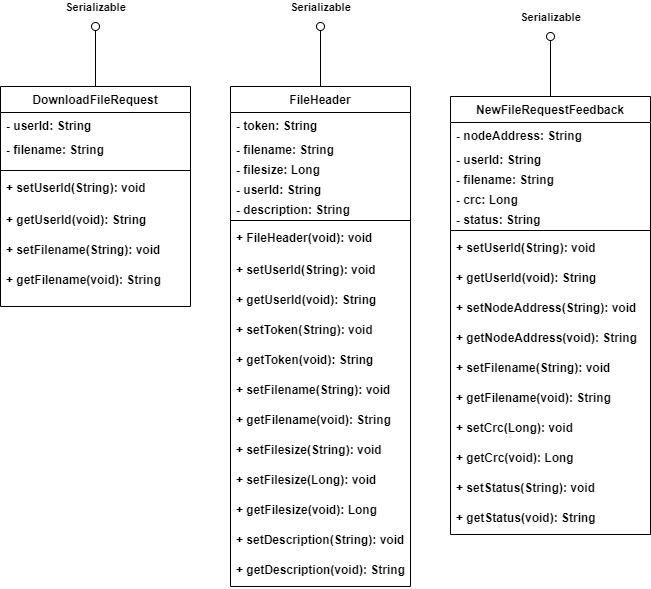

The diagram above was exported from draw.io. Its source (the exported page's mxGraphModel, read from the mxfile embedded in the PNG):
<mxGraphModel dx="1422" dy="832" grid="1" gridSize="10" guides="1" tooltips="1" connect="1" arrows="1" fold="1" page="1" pageScale="1" pageWidth="827" pageHeight="1169" math="0" shadow="0">
  <root>
    <mxCell id="WIyWlLk6GJQsqaUBKTNV-0" />
    <mxCell id="WIyWlLk6GJQsqaUBKTNV-1" parent="WIyWlLk6GJQsqaUBKTNV-0" />
    <mxCell id="LAdZjZObFxrwDexfej0z-4" value="DownloadFileRequest" style="swimlane;fontStyle=1;align=center;verticalAlign=top;childLayout=stackLayout;horizontal=1;startSize=26;horizontalStack=0;resizeParent=1;resizeParentMax=0;resizeLast=0;collapsible=1;marginBottom=0;" parent="WIyWlLk6GJQsqaUBKTNV-1" vertex="1">
      <mxGeometry x="40" y="110" width="190" height="220" as="geometry">
        <mxRectangle x="100" y="140" width="140" height="26" as="alternateBounds" />
      </mxGeometry>
    </mxCell>
    <mxCell id="LAdZjZObFxrwDexfej0z-5" value="- userId: String" style="text;strokeColor=none;fillColor=none;align=left;verticalAlign=top;spacingLeft=4;spacingRight=4;overflow=hidden;rotatable=0;points=[[0,0.5],[1,0.5]];portConstraint=eastwest;fontStyle=1" parent="LAdZjZObFxrwDexfej0z-4" vertex="1">
      <mxGeometry y="26" width="190" height="24" as="geometry" />
    </mxCell>
    <mxCell id="LAdZjZObFxrwDexfej0z-177" value="- filename: String" style="text;strokeColor=none;fillColor=none;align=left;verticalAlign=top;spacingLeft=4;spacingRight=4;overflow=hidden;rotatable=0;points=[[0,0.5],[1,0.5]];portConstraint=eastwest;fontStyle=1" parent="LAdZjZObFxrwDexfej0z-4" vertex="1">
      <mxGeometry y="50" width="190" height="30" as="geometry" />
    </mxCell>
    <mxCell id="LAdZjZObFxrwDexfej0z-6" value="" style="line;strokeWidth=1;fillColor=none;align=left;verticalAlign=middle;spacingTop=-1;spacingLeft=3;spacingRight=3;rotatable=0;labelPosition=right;points=[];portConstraint=eastwest;fontStyle=1" parent="LAdZjZObFxrwDexfej0z-4" vertex="1">
      <mxGeometry y="80" width="190" height="8" as="geometry" />
    </mxCell>
    <mxCell id="LAdZjZObFxrwDexfej0z-7" value="+ setUserId(String): void" style="text;strokeColor=none;fillColor=none;align=left;verticalAlign=top;spacingLeft=4;spacingRight=4;overflow=hidden;rotatable=0;points=[[0,0.5],[1,0.5]];portConstraint=eastwest;fontStyle=1" parent="LAdZjZObFxrwDexfej0z-4" vertex="1">
      <mxGeometry y="88" width="190" height="32" as="geometry" />
    </mxCell>
    <mxCell id="LAdZjZObFxrwDexfej0z-178" value="+ getUserId(void): String" style="text;strokeColor=none;fillColor=none;align=left;verticalAlign=top;spacingLeft=4;spacingRight=4;overflow=hidden;rotatable=0;points=[[0,0.5],[1,0.5]];portConstraint=eastwest;fontStyle=1" parent="LAdZjZObFxrwDexfej0z-4" vertex="1">
      <mxGeometry y="120" width="190" height="30" as="geometry" />
    </mxCell>
    <mxCell id="LAdZjZObFxrwDexfej0z-14" value="+ setFilename(String): void" style="text;strokeColor=none;fillColor=none;align=left;verticalAlign=top;spacingLeft=4;spacingRight=4;overflow=hidden;rotatable=0;points=[[0,0.5],[1,0.5]];portConstraint=eastwest;fontStyle=1" parent="LAdZjZObFxrwDexfej0z-4" vertex="1">
      <mxGeometry y="150" width="190" height="30" as="geometry" />
    </mxCell>
    <mxCell id="LAdZjZObFxrwDexfej0z-15" value="+ getFilename(void): String" style="text;strokeColor=none;fillColor=none;align=left;verticalAlign=top;spacingLeft=4;spacingRight=4;overflow=hidden;rotatable=0;points=[[0,0.5],[1,0.5]];portConstraint=eastwest;fontStyle=1" parent="LAdZjZObFxrwDexfej0z-4" vertex="1">
      <mxGeometry y="180" width="190" height="40" as="geometry" />
    </mxCell>
    <mxCell id="LAdZjZObFxrwDexfej0z-21" value="Serializable" style="html=1;verticalAlign=bottom;labelBackgroundColor=none;startArrow=oval;startFill=0;startSize=8;endArrow=none;entryX=0.5;entryY=0;entryDx=0;entryDy=0;fontStyle=1" parent="WIyWlLk6GJQsqaUBKTNV-1" target="LAdZjZObFxrwDexfej0z-4" edge="1">
      <mxGeometry x="-1" y="-10" relative="1" as="geometry">
        <mxPoint x="135" y="50" as="sourcePoint" />
        <mxPoint x="320" y="30" as="targetPoint" />
        <mxPoint x="10" y="-10" as="offset" />
      </mxGeometry>
    </mxCell>
    <mxCell id="LAdZjZObFxrwDexfej0z-179" value="FileHeader" style="swimlane;fontStyle=1;align=center;verticalAlign=top;childLayout=stackLayout;horizontal=1;startSize=26;horizontalStack=0;resizeParent=1;resizeParentMax=0;resizeLast=0;collapsible=1;marginBottom=0;" parent="WIyWlLk6GJQsqaUBKTNV-1" vertex="1">
      <mxGeometry x="270" y="110" width="180" height="500" as="geometry">
        <mxRectangle x="100" y="140" width="140" height="26" as="alternateBounds" />
      </mxGeometry>
    </mxCell>
    <mxCell id="LAdZjZObFxrwDexfej0z-180" value="- token: String" style="text;strokeColor=none;fillColor=none;align=left;verticalAlign=top;spacingLeft=4;spacingRight=4;overflow=hidden;rotatable=0;points=[[0,0.5],[1,0.5]];portConstraint=eastwest;fontStyle=1" parent="LAdZjZObFxrwDexfej0z-179" vertex="1">
      <mxGeometry y="26" width="180" height="24" as="geometry" />
    </mxCell>
    <mxCell id="LAdZjZObFxrwDexfej0z-181" value="- filename: String" style="text;strokeColor=none;fillColor=none;align=left;verticalAlign=top;spacingLeft=4;spacingRight=4;overflow=hidden;rotatable=0;points=[[0,0.5],[1,0.5]];portConstraint=eastwest;fontStyle=1" parent="LAdZjZObFxrwDexfej0z-179" vertex="1">
      <mxGeometry y="50" width="180" height="20" as="geometry" />
    </mxCell>
    <mxCell id="LAdZjZObFxrwDexfej0z-188" value="- filesize: Long" style="text;strokeColor=none;fillColor=none;align=left;verticalAlign=top;spacingLeft=4;spacingRight=4;overflow=hidden;rotatable=0;points=[[0,0.5],[1,0.5]];portConstraint=eastwest;fontStyle=1" parent="LAdZjZObFxrwDexfej0z-179" vertex="1">
      <mxGeometry y="70" width="180" height="20" as="geometry" />
    </mxCell>
    <mxCell id="LAdZjZObFxrwDexfej0z-189" value="- userId: String" style="text;strokeColor=none;fillColor=none;align=left;verticalAlign=top;spacingLeft=4;spacingRight=4;overflow=hidden;rotatable=0;points=[[0,0.5],[1,0.5]];portConstraint=eastwest;fontStyle=1" parent="LAdZjZObFxrwDexfej0z-179" vertex="1">
      <mxGeometry y="90" width="180" height="20" as="geometry" />
    </mxCell>
    <mxCell id="LAdZjZObFxrwDexfej0z-190" value="- description: String" style="text;strokeColor=none;fillColor=none;align=left;verticalAlign=top;spacingLeft=4;spacingRight=4;overflow=hidden;rotatable=0;points=[[0,0.5],[1,0.5]];portConstraint=eastwest;fontStyle=1" parent="LAdZjZObFxrwDexfej0z-179" vertex="1">
      <mxGeometry y="110" width="180" height="20" as="geometry" />
    </mxCell>
    <mxCell id="LAdZjZObFxrwDexfej0z-182" value="" style="line;strokeWidth=1;fillColor=none;align=left;verticalAlign=middle;spacingTop=-1;spacingLeft=3;spacingRight=3;rotatable=0;labelPosition=right;points=[];portConstraint=eastwest;fontStyle=1" parent="LAdZjZObFxrwDexfej0z-179" vertex="1">
      <mxGeometry y="130" width="180" height="8" as="geometry" />
    </mxCell>
    <mxCell id="LAdZjZObFxrwDexfej0z-183" value="+ FileHeader(void): void" style="text;strokeColor=none;fillColor=none;align=left;verticalAlign=top;spacingLeft=4;spacingRight=4;overflow=hidden;rotatable=0;points=[[0,0.5],[1,0.5]];portConstraint=eastwest;fontStyle=1" parent="LAdZjZObFxrwDexfej0z-179" vertex="1">
      <mxGeometry y="138" width="180" height="32" as="geometry" />
    </mxCell>
    <mxCell id="LAdZjZObFxrwDexfej0z-184" value="+ setUserId(String): void" style="text;strokeColor=none;fillColor=none;align=left;verticalAlign=top;spacingLeft=4;spacingRight=4;overflow=hidden;rotatable=0;points=[[0,0.5],[1,0.5]];portConstraint=eastwest;fontStyle=1" parent="LAdZjZObFxrwDexfej0z-179" vertex="1">
      <mxGeometry y="170" width="180" height="30" as="geometry" />
    </mxCell>
    <mxCell id="LAdZjZObFxrwDexfej0z-185" value="+ getUserId(void): String" style="text;strokeColor=none;fillColor=none;align=left;verticalAlign=top;spacingLeft=4;spacingRight=4;overflow=hidden;rotatable=0;points=[[0,0.5],[1,0.5]];portConstraint=eastwest;fontStyle=1" parent="LAdZjZObFxrwDexfej0z-179" vertex="1">
      <mxGeometry y="200" width="180" height="30" as="geometry" />
    </mxCell>
    <mxCell id="LAdZjZObFxrwDexfej0z-186" value="+ setToken(String): void" style="text;strokeColor=none;fillColor=none;align=left;verticalAlign=top;spacingLeft=4;spacingRight=4;overflow=hidden;rotatable=0;points=[[0,0.5],[1,0.5]];portConstraint=eastwest;fontStyle=1" parent="LAdZjZObFxrwDexfej0z-179" vertex="1">
      <mxGeometry y="230" width="180" height="30" as="geometry" />
    </mxCell>
    <mxCell id="LAdZjZObFxrwDexfej0z-202" value="+ getToken(void): String" style="text;strokeColor=none;fillColor=none;align=left;verticalAlign=top;spacingLeft=4;spacingRight=4;overflow=hidden;rotatable=0;points=[[0,0.5],[1,0.5]];portConstraint=eastwest;fontStyle=1" parent="LAdZjZObFxrwDexfej0z-179" vertex="1">
      <mxGeometry y="260" width="180" height="30" as="geometry" />
    </mxCell>
    <mxCell id="LAdZjZObFxrwDexfej0z-203" value="+ setFilename(String): void" style="text;strokeColor=none;fillColor=none;align=left;verticalAlign=top;spacingLeft=4;spacingRight=4;overflow=hidden;rotatable=0;points=[[0,0.5],[1,0.5]];portConstraint=eastwest;fontStyle=1" parent="LAdZjZObFxrwDexfej0z-179" vertex="1">
      <mxGeometry y="290" width="180" height="30" as="geometry" />
    </mxCell>
    <mxCell id="LAdZjZObFxrwDexfej0z-217" value="+ getFilename(void): String" style="text;strokeColor=none;fillColor=none;align=left;verticalAlign=top;spacingLeft=4;spacingRight=4;overflow=hidden;rotatable=0;points=[[0,0.5],[1,0.5]];portConstraint=eastwest;fontStyle=1" parent="LAdZjZObFxrwDexfej0z-179" vertex="1">
      <mxGeometry y="320" width="180" height="30" as="geometry" />
    </mxCell>
    <mxCell id="LAdZjZObFxrwDexfej0z-218" value="+ setFilesize(String): void" style="text;strokeColor=none;fillColor=none;align=left;verticalAlign=top;spacingLeft=4;spacingRight=4;overflow=hidden;rotatable=0;points=[[0,0.5],[1,0.5]];portConstraint=eastwest;fontStyle=1" parent="LAdZjZObFxrwDexfej0z-179" vertex="1">
      <mxGeometry y="350" width="180" height="30" as="geometry" />
    </mxCell>
    <mxCell id="LAdZjZObFxrwDexfej0z-219" value="+ setFilesize(Long): void" style="text;strokeColor=none;fillColor=none;align=left;verticalAlign=top;spacingLeft=4;spacingRight=4;overflow=hidden;rotatable=0;points=[[0,0.5],[1,0.5]];portConstraint=eastwest;fontStyle=1" parent="LAdZjZObFxrwDexfej0z-179" vertex="1">
      <mxGeometry y="380" width="180" height="30" as="geometry" />
    </mxCell>
    <mxCell id="LAdZjZObFxrwDexfej0z-220" value="+ getFilesize(void): Long" style="text;strokeColor=none;fillColor=none;align=left;verticalAlign=top;spacingLeft=4;spacingRight=4;overflow=hidden;rotatable=0;points=[[0,0.5],[1,0.5]];portConstraint=eastwest;fontStyle=1" parent="LAdZjZObFxrwDexfej0z-179" vertex="1">
      <mxGeometry y="410" width="180" height="30" as="geometry" />
    </mxCell>
    <mxCell id="LAdZjZObFxrwDexfej0z-221" value="+ setDescription(String): void" style="text;strokeColor=none;fillColor=none;align=left;verticalAlign=top;spacingLeft=4;spacingRight=4;overflow=hidden;rotatable=0;points=[[0,0.5],[1,0.5]];portConstraint=eastwest;fontStyle=1" parent="LAdZjZObFxrwDexfej0z-179" vertex="1">
      <mxGeometry y="440" width="180" height="30" as="geometry" />
    </mxCell>
    <mxCell id="LAdZjZObFxrwDexfej0z-222" value="+ getDescription(void): String" style="text;strokeColor=none;fillColor=none;align=left;verticalAlign=top;spacingLeft=4;spacingRight=4;overflow=hidden;rotatable=0;points=[[0,0.5],[1,0.5]];portConstraint=eastwest;fontStyle=1" parent="LAdZjZObFxrwDexfej0z-179" vertex="1">
      <mxGeometry y="470" width="180" height="30" as="geometry" />
    </mxCell>
    <mxCell id="LAdZjZObFxrwDexfej0z-187" value="Serializable" style="html=1;verticalAlign=bottom;labelBackgroundColor=none;startArrow=oval;startFill=0;startSize=8;endArrow=none;entryX=0.5;entryY=0;entryDx=0;entryDy=0;fontStyle=1" parent="WIyWlLk6GJQsqaUBKTNV-1" target="LAdZjZObFxrwDexfej0z-179" edge="1">
      <mxGeometry x="-1" y="-10" relative="1" as="geometry">
        <mxPoint x="360" y="50" as="sourcePoint" />
        <mxPoint x="330" y="40" as="targetPoint" />
        <mxPoint x="10" y="-10" as="offset" />
      </mxGeometry>
    </mxCell>
    <mxCell id="LAdZjZObFxrwDexfej0z-223" value="NewFileRequestFeedback" style="swimlane;fontStyle=1;align=center;verticalAlign=top;childLayout=stackLayout;horizontal=1;startSize=26;horizontalStack=0;resizeParent=1;resizeParentMax=0;resizeLast=0;collapsible=1;marginBottom=0;" parent="WIyWlLk6GJQsqaUBKTNV-1" vertex="1">
      <mxGeometry x="490" y="120" width="200" height="438" as="geometry">
        <mxRectangle x="100" y="140" width="140" height="26" as="alternateBounds" />
      </mxGeometry>
    </mxCell>
    <mxCell id="LAdZjZObFxrwDexfej0z-224" value="- nodeAddress: String" style="text;strokeColor=none;fillColor=none;align=left;verticalAlign=top;spacingLeft=4;spacingRight=4;overflow=hidden;rotatable=0;points=[[0,0.5],[1,0.5]];portConstraint=eastwest;fontStyle=1" parent="LAdZjZObFxrwDexfej0z-223" vertex="1">
      <mxGeometry y="26" width="200" height="24" as="geometry" />
    </mxCell>
    <mxCell id="LAdZjZObFxrwDexfej0z-225" value="- userId: String" style="text;strokeColor=none;fillColor=none;align=left;verticalAlign=top;spacingLeft=4;spacingRight=4;overflow=hidden;rotatable=0;points=[[0,0.5],[1,0.5]];portConstraint=eastwest;fontStyle=1" parent="LAdZjZObFxrwDexfej0z-223" vertex="1">
      <mxGeometry y="50" width="200" height="20" as="geometry" />
    </mxCell>
    <mxCell id="LAdZjZObFxrwDexfej0z-226" value="- filename: String" style="text;strokeColor=none;fillColor=none;align=left;verticalAlign=top;spacingLeft=4;spacingRight=4;overflow=hidden;rotatable=0;points=[[0,0.5],[1,0.5]];portConstraint=eastwest;fontStyle=1" parent="LAdZjZObFxrwDexfej0z-223" vertex="1">
      <mxGeometry y="70" width="200" height="20" as="geometry" />
    </mxCell>
    <mxCell id="LAdZjZObFxrwDexfej0z-227" value="- crc: Long" style="text;strokeColor=none;fillColor=none;align=left;verticalAlign=top;spacingLeft=4;spacingRight=4;overflow=hidden;rotatable=0;points=[[0,0.5],[1,0.5]];portConstraint=eastwest;fontStyle=1" parent="LAdZjZObFxrwDexfej0z-223" vertex="1">
      <mxGeometry y="90" width="200" height="20" as="geometry" />
    </mxCell>
    <mxCell id="LAdZjZObFxrwDexfej0z-228" value="- status: String" style="text;strokeColor=none;fillColor=none;align=left;verticalAlign=top;spacingLeft=4;spacingRight=4;overflow=hidden;rotatable=0;points=[[0,0.5],[1,0.5]];portConstraint=eastwest;fontStyle=1" parent="LAdZjZObFxrwDexfej0z-223" vertex="1">
      <mxGeometry y="110" width="200" height="20" as="geometry" />
    </mxCell>
    <mxCell id="LAdZjZObFxrwDexfej0z-229" value="" style="line;strokeWidth=1;fillColor=none;align=left;verticalAlign=middle;spacingTop=-1;spacingLeft=3;spacingRight=3;rotatable=0;labelPosition=right;points=[];portConstraint=eastwest;fontStyle=1" parent="LAdZjZObFxrwDexfej0z-223" vertex="1">
      <mxGeometry y="130" width="200" height="8" as="geometry" />
    </mxCell>
    <mxCell id="LAdZjZObFxrwDexfej0z-231" value="+ setUserId(String): void" style="text;strokeColor=none;fillColor=none;align=left;verticalAlign=top;spacingLeft=4;spacingRight=4;overflow=hidden;rotatable=0;points=[[0,0.5],[1,0.5]];portConstraint=eastwest;fontStyle=1" parent="LAdZjZObFxrwDexfej0z-223" vertex="1">
      <mxGeometry y="138" width="200" height="30" as="geometry" />
    </mxCell>
    <mxCell id="LAdZjZObFxrwDexfej0z-232" value="+ getUserId(void): String" style="text;strokeColor=none;fillColor=none;align=left;verticalAlign=top;spacingLeft=4;spacingRight=4;overflow=hidden;rotatable=0;points=[[0,0.5],[1,0.5]];portConstraint=eastwest;fontStyle=1" parent="LAdZjZObFxrwDexfej0z-223" vertex="1">
      <mxGeometry y="168" width="200" height="30" as="geometry" />
    </mxCell>
    <mxCell id="LAdZjZObFxrwDexfej0z-233" value="+ setNodeAddress(String): void" style="text;strokeColor=none;fillColor=none;align=left;verticalAlign=top;spacingLeft=4;spacingRight=4;overflow=hidden;rotatable=0;points=[[0,0.5],[1,0.5]];portConstraint=eastwest;fontStyle=1" parent="LAdZjZObFxrwDexfej0z-223" vertex="1">
      <mxGeometry y="198" width="200" height="30" as="geometry" />
    </mxCell>
    <mxCell id="LAdZjZObFxrwDexfej0z-234" value="+ getNodeAddress(void): String" style="text;strokeColor=none;fillColor=none;align=left;verticalAlign=top;spacingLeft=4;spacingRight=4;overflow=hidden;rotatable=0;points=[[0,0.5],[1,0.5]];portConstraint=eastwest;fontStyle=1" parent="LAdZjZObFxrwDexfej0z-223" vertex="1">
      <mxGeometry y="228" width="200" height="30" as="geometry" />
    </mxCell>
    <mxCell id="LAdZjZObFxrwDexfej0z-235" value="+ setFilename(String): void" style="text;strokeColor=none;fillColor=none;align=left;verticalAlign=top;spacingLeft=4;spacingRight=4;overflow=hidden;rotatable=0;points=[[0,0.5],[1,0.5]];portConstraint=eastwest;fontStyle=1" parent="LAdZjZObFxrwDexfej0z-223" vertex="1">
      <mxGeometry y="258" width="200" height="30" as="geometry" />
    </mxCell>
    <mxCell id="LAdZjZObFxrwDexfej0z-236" value="+ getFilename(void): String" style="text;strokeColor=none;fillColor=none;align=left;verticalAlign=top;spacingLeft=4;spacingRight=4;overflow=hidden;rotatable=0;points=[[0,0.5],[1,0.5]];portConstraint=eastwest;fontStyle=1" parent="LAdZjZObFxrwDexfej0z-223" vertex="1">
      <mxGeometry y="288" width="200" height="30" as="geometry" />
    </mxCell>
    <mxCell id="LAdZjZObFxrwDexfej0z-237" value="+ setCrc(Long): void" style="text;strokeColor=none;fillColor=none;align=left;verticalAlign=top;spacingLeft=4;spacingRight=4;overflow=hidden;rotatable=0;points=[[0,0.5],[1,0.5]];portConstraint=eastwest;fontStyle=1" parent="LAdZjZObFxrwDexfej0z-223" vertex="1">
      <mxGeometry y="318" width="200" height="30" as="geometry" />
    </mxCell>
    <mxCell id="LAdZjZObFxrwDexfej0z-239" value="+ getCrc(void): Long" style="text;strokeColor=none;fillColor=none;align=left;verticalAlign=top;spacingLeft=4;spacingRight=4;overflow=hidden;rotatable=0;points=[[0,0.5],[1,0.5]];portConstraint=eastwest;fontStyle=1" parent="LAdZjZObFxrwDexfej0z-223" vertex="1">
      <mxGeometry y="348" width="200" height="30" as="geometry" />
    </mxCell>
    <mxCell id="LAdZjZObFxrwDexfej0z-240" value="+ setStatus(String): void" style="text;strokeColor=none;fillColor=none;align=left;verticalAlign=top;spacingLeft=4;spacingRight=4;overflow=hidden;rotatable=0;points=[[0,0.5],[1,0.5]];portConstraint=eastwest;fontStyle=1" parent="LAdZjZObFxrwDexfej0z-223" vertex="1">
      <mxGeometry y="378" width="200" height="30" as="geometry" />
    </mxCell>
    <mxCell id="LAdZjZObFxrwDexfej0z-241" value="+ getStatus(void): String" style="text;strokeColor=none;fillColor=none;align=left;verticalAlign=top;spacingLeft=4;spacingRight=4;overflow=hidden;rotatable=0;points=[[0,0.5],[1,0.5]];portConstraint=eastwest;fontStyle=1" parent="LAdZjZObFxrwDexfej0z-223" vertex="1">
      <mxGeometry y="408" width="200" height="30" as="geometry" />
    </mxCell>
    <mxCell id="LAdZjZObFxrwDexfej0z-242" value="Serializable" style="html=1;verticalAlign=bottom;labelBackgroundColor=none;startArrow=oval;startFill=0;startSize=8;endArrow=none;entryX=0.5;entryY=0;entryDx=0;entryDy=0;fontStyle=1" parent="WIyWlLk6GJQsqaUBKTNV-1" target="LAdZjZObFxrwDexfej0z-223" edge="1">
      <mxGeometry x="-1" y="-10" relative="1" as="geometry">
        <mxPoint x="590" y="60" as="sourcePoint" />
        <mxPoint x="520" y="50" as="targetPoint" />
        <mxPoint x="10" y="-10" as="offset" />
      </mxGeometry>
    </mxCell>
  </root>
</mxGraphModel>